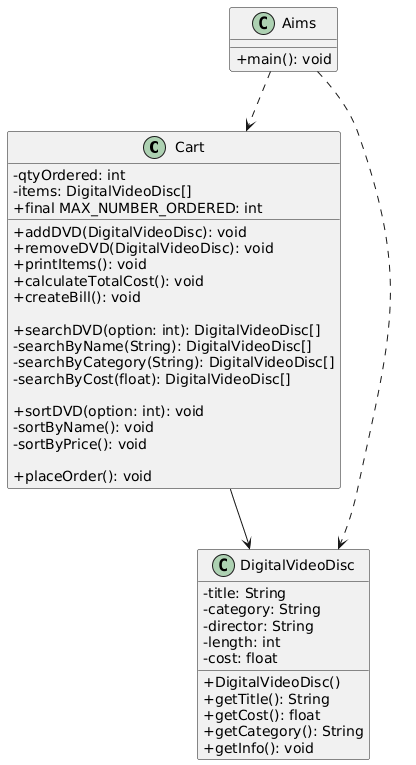

The diagram above was rendered by PlantUML. Its source (embedded in the PNG):
@startuml
skinparam classAttributeIconSize 0
class "Cart" as Cart {
  - qtyOrdered: int
  - items: DigitalVideoDisc[]
  + final MAX_NUMBER_ORDERED: int
  + addDVD(DigitalVideoDisc): void
  + removeDVD(DigitalVideoDisc): void
  + printItems(): void
  + calculateTotalCost(): void
  + createBill(): void
  
  + searchDVD(option: int): DigitalVideoDisc[]
  - searchByName(String): DigitalVideoDisc[]
  - searchByCategory(String): DigitalVideoDisc[]
  - searchByCost(float): DigitalVideoDisc[]
  
  + sortDVD(option: int): void
  - sortByName(): void
  - sortByPrice(): void
  
  + placeOrder(): void
}
class "DigitalVideoDisc" as DigitalVideoDisc {
  - title: String
  - category: String
  - director: String
  - length: int
  - cost: float
  
  + DigitalVideoDisc()
  + getTitle(): String
  + getCost(): float
  + getCategory(): String
  + getInfo(): void
}
class "Aims" as Aims {
  + main(): void
}

Aims ..> Cart
Aims ..> DigitalVideoDisc
Cart --> DigitalVideoDisc
@enduml